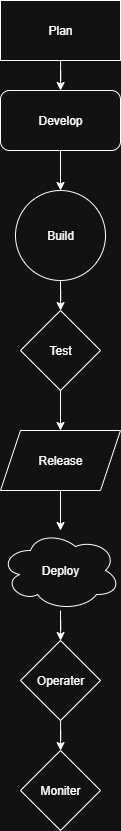

The diagram above was exported from draw.io. Its source (the exported page's mxGraphModel, read from the mxfile embedded in the PNG):
<mxGraphModel dx="1895" dy="1011" grid="1" gridSize="10" guides="1" tooltips="1" connect="1" arrows="1" fold="1" page="1" pageScale="1" pageWidth="827" pageHeight="1169" math="0" shadow="0">
  <root>
    <mxCell id="0" />
    <mxCell id="1" parent="0" />
    <mxCell id="YTIR0_keT5eulVG3kbYa-6" value="" style="edgeStyle=orthogonalEdgeStyle;rounded=0;orthogonalLoop=1;jettySize=auto;html=1;" edge="1" parent="1" source="YTIR0_keT5eulVG3kbYa-1" target="YTIR0_keT5eulVG3kbYa-3">
      <mxGeometry relative="1" as="geometry" />
    </mxCell>
    <mxCell id="YTIR0_keT5eulVG3kbYa-1" value="P&lt;span style=&quot;background-color: transparent; color: light-dark(rgb(0, 0, 0), rgb(255, 255, 255));&quot;&gt;lan&lt;/span&gt;" style="rounded=0;whiteSpace=wrap;html=1;" vertex="1" parent="1">
      <mxGeometry x="340" y="30" width="120" height="60" as="geometry" />
    </mxCell>
    <mxCell id="YTIR0_keT5eulVG3kbYa-8" value="" style="edgeStyle=orthogonalEdgeStyle;rounded=0;orthogonalLoop=1;jettySize=auto;html=1;" edge="1" parent="1" source="YTIR0_keT5eulVG3kbYa-3" target="YTIR0_keT5eulVG3kbYa-7">
      <mxGeometry relative="1" as="geometry" />
    </mxCell>
    <mxCell id="YTIR0_keT5eulVG3kbYa-3" value="Develop" style="rounded=1;whiteSpace=wrap;html=1;" vertex="1" parent="1">
      <mxGeometry x="340" y="120" width="120" height="60" as="geometry" />
    </mxCell>
    <mxCell id="YTIR0_keT5eulVG3kbYa-11" value="" style="edgeStyle=orthogonalEdgeStyle;rounded=0;orthogonalLoop=1;jettySize=auto;html=1;" edge="1" parent="1" source="YTIR0_keT5eulVG3kbYa-7" target="YTIR0_keT5eulVG3kbYa-9">
      <mxGeometry relative="1" as="geometry" />
    </mxCell>
    <mxCell id="YTIR0_keT5eulVG3kbYa-7" value="Build" style="ellipse;whiteSpace=wrap;html=1;aspect=fixed;" vertex="1" parent="1">
      <mxGeometry x="355" y="220" width="90" height="90" as="geometry" />
    </mxCell>
    <mxCell id="YTIR0_keT5eulVG3kbYa-12" value="" style="edgeStyle=orthogonalEdgeStyle;rounded=0;orthogonalLoop=1;jettySize=auto;html=1;" edge="1" parent="1" source="YTIR0_keT5eulVG3kbYa-9" target="YTIR0_keT5eulVG3kbYa-10">
      <mxGeometry relative="1" as="geometry" />
    </mxCell>
    <mxCell id="YTIR0_keT5eulVG3kbYa-9" value="Test" style="rhombus;whiteSpace=wrap;html=1;" vertex="1" parent="1">
      <mxGeometry x="360" y="340" width="80" height="80" as="geometry" />
    </mxCell>
    <mxCell id="YTIR0_keT5eulVG3kbYa-14" value="" style="edgeStyle=orthogonalEdgeStyle;rounded=0;orthogonalLoop=1;jettySize=auto;html=1;" edge="1" parent="1" source="YTIR0_keT5eulVG3kbYa-10" target="YTIR0_keT5eulVG3kbYa-13">
      <mxGeometry relative="1" as="geometry" />
    </mxCell>
    <mxCell id="YTIR0_keT5eulVG3kbYa-10" value="Release" style="shape=parallelogram;perimeter=parallelogramPerimeter;whiteSpace=wrap;html=1;fixedSize=1;" vertex="1" parent="1">
      <mxGeometry x="340" y="460" width="120" height="60" as="geometry" />
    </mxCell>
    <mxCell id="YTIR0_keT5eulVG3kbYa-17" value="" style="edgeStyle=orthogonalEdgeStyle;rounded=0;orthogonalLoop=1;jettySize=auto;html=1;" edge="1" parent="1" source="YTIR0_keT5eulVG3kbYa-13" target="YTIR0_keT5eulVG3kbYa-15">
      <mxGeometry relative="1" as="geometry" />
    </mxCell>
    <mxCell id="YTIR0_keT5eulVG3kbYa-13" value="Deploy" style="ellipse;shape=cloud;whiteSpace=wrap;html=1;" vertex="1" parent="1">
      <mxGeometry x="340" y="560" width="120" height="80" as="geometry" />
    </mxCell>
    <mxCell id="YTIR0_keT5eulVG3kbYa-18" value="" style="edgeStyle=orthogonalEdgeStyle;rounded=0;orthogonalLoop=1;jettySize=auto;html=1;" edge="1" parent="1" source="YTIR0_keT5eulVG3kbYa-15" target="YTIR0_keT5eulVG3kbYa-16">
      <mxGeometry relative="1" as="geometry" />
    </mxCell>
    <mxCell id="YTIR0_keT5eulVG3kbYa-15" value="Operater" style="rhombus;whiteSpace=wrap;html=1;" vertex="1" parent="1">
      <mxGeometry x="360" y="670" width="80" height="80" as="geometry" />
    </mxCell>
    <mxCell id="YTIR0_keT5eulVG3kbYa-16" value="Moniter" style="rhombus;whiteSpace=wrap;html=1;" vertex="1" parent="1">
      <mxGeometry x="360" y="780" width="80" height="80" as="geometry" />
    </mxCell>
  </root>
</mxGraphModel>